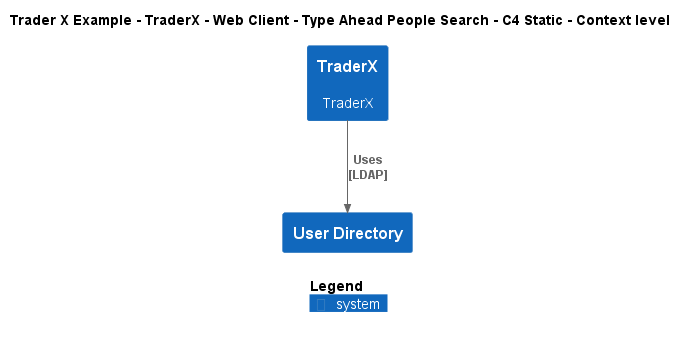

The diagram above was rendered by PlantUML. Its source (embedded in the PNG):
@startuml
!include ..\..\..\..\..\..\..\.c4s\C4_Context.puml

AddElementTag("c4interflow:lifecycle:new", $bgColor=green, $fontColor=#ffffff, $borderColor=green, $shadowing="False")
AddElementTag("c4interflow:lifecycle:changed", $bgColor=orange, $fontColor=#ffffff, $borderColor=orange, $shadowing="False")
AddElementTag("c4interflow:lifecycle:removed", $bgColor=red, $fontColor=#ffffff, $borderColor=red, $shadowing="False")

AddRelTag("c4interflow:lifecycle:new", $textColor=green, $lineColor=green)
AddRelTag("c4interflow:lifecycle:changed", $textColor=orange, $lineColor=orange)
AddRelTag("c4interflow:lifecycle:removed", $textColor=red, $lineColor=red)

SHOW_PERSON_PORTRAIT()
LAYOUT_TOP_DOWN()

skinparam linetype polyline

title Trader X Example - TraderX - Web Client - Type Ahead People Search - C4 Static - Context level

System(TraderXExample.SoftwareSystems.TraderX, "TraderX", "TraderX")
System(TraderXExample.SoftwareSystems.UserDirectory, "User Directory", "")

Rel(TraderXExample.SoftwareSystems.TraderX, TraderXExample.SoftwareSystems.UserDirectory, "Uses\n[LDAP]", $tags='protocol:ldap')


SHOW_LEGEND()
@enduml